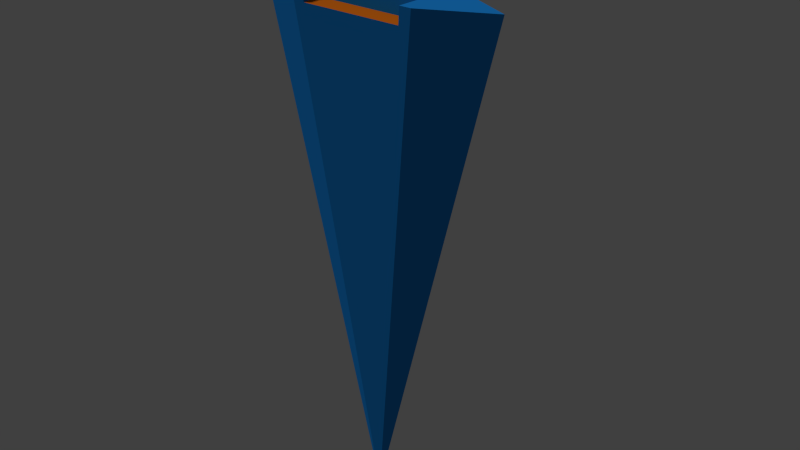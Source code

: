 # Source: simple_craft.blend  (saved by Blender 2.72.0; exported with 4.5.12 LTS)
import bpy
from mathutils import Matrix  # noqa: F401  (used for matrix-valued properties, if any)

bpy.ops.wm.read_factory_settings(use_empty=True)
scene = bpy.context.scene
scene.name = 'Scene'

# ---- collections
col_collection_1 = bpy.data.collections.new('Collection 1'); scene.collection.children.link(col_collection_1)

# ---- materials (node trees are filled in below, after node groups)
mat_engine = bpy.data.materials.new('Engine')
mat_engine.alpha_threshold = 0.0
mat_engine.use_transparent_shadow = False
mat_engine.diffuse_color = (0.8, 0.1744, 0.009366, 1.0)
mat_engine.specular_color = (1.0, 0.3643, 0.009005)
mat_engine.roughness = 0.5
mat_hull = bpy.data.materials.new('Hull')
mat_hull.alpha_threshold = 0.0
mat_hull.use_transparent_shadow = False
mat_hull.diffuse_color = (0.01603, 0.2728, 0.8, 1.0)
mat_hull.specular_color = (0.1124, 0.7081, 1.0)
mat_hull.roughness = 0.5

# ---- material node trees

# ---- world
world_world = bpy.data.worlds.new('World'); scene.world = world_world
world_world.color = (0.05088, 0.05088, 0.05088)
world_world.use_sun_shadow = False
world_world.sun_shadow_jitter_overblur = 0.0
world_world.cycles.sampling_method = 'MANUAL'
world_world.cycles.sample_map_resolution = 256

# ---- lights
light_sun = bpy.data.lights.new('Sun', 'SUN')
light_sun.transmission_factor = 0.0
light_sun.angle = 0.1993
light_sun.energy = 1.0
light_sun.shadow_buffer_clip_start = 0.5
light_sun.shadow_soft_size = 0.1
light_sun.shadow_cascade_max_distance = 1000.0
light_sun.cycles.use_multiple_importance_sampling = False

# ---- meshes
me_plane_001 = bpy.data.meshes.new('Plane.001')
me_plane_001.from_pydata([(-0.3961, -0.2421, 1.873), (0.3961, -0.2421, 1.873), (-0.4064, -0.08333, 1.873), (0.4064, -0.08333, 1.873)], [], [(0, 1, 3, 2)])
me_plane_001.materials.append(mat_engine)
me_plane_001.use_remesh_preserve_volume = False
me_plane_001.use_remesh_preserve_attributes = False
me_plane_001.use_mirror_vertex_groups = False
me_plane_001.update()
me_cone = bpy.data.meshes.new('Cone')
me_cone.from_pydata([(1.0, -1.53e-07, 2.0), (0.0, 1.748e-07, -2.0), (-8.742e-08, 0.75, 2.4), (-1.0, -1.808e-07, 2.0), (0.5, -0.25, 2.0), (-0.5, 0.25, 2.0), (0.5, 0.25, 2.0), (-0.5, -0.25, 2.0), (-6.557e-08, 0.375, 1.0), (-0.4651, -0.2325, 1.721), (0.4651, -0.2326, 1.721), (-0.4064, -0.08333, 1.873), (0.4064, -0.08333, 1.873), (-0.3805, -0.2325, 1.721), (0.3806, -0.2326, 1.721), (0.4091, -0.25, 2.0), (-0.4091, -0.25, 2.0), (0.3961, -0.2421, 1.873), (-0.3961, -0.2421, 1.873), (-0.4167, -0.08333, 2.0), (0.4167, -0.08333, 2.0)], [], [(8, 1, 3, 5), (1, 0, 4, 10), (6, 8, 2), (6, 2, 5), (2, 8, 5), (0, 1, 8, 6), (10, 14, 13, 9, 1), (3, 1, 9, 7), (10, 4, 15, 17, 14), (18, 16, 7, 9, 13), (14, 17, 18, 13), (6, 5, 3, 7, 16, 19, 20, 15, 4, 0), (20, 12, 17, 15), (19, 16, 18, 11), (11, 12, 20, 19)])
_uv = me_cone.uv_layers.new(name='UVMap')
_uv.uv.foreach_set('vector', [0.2584, 0.6959, 0.2585, -0.003251, 0.5146, 0.926, 0.3825, 0.9294, 0.7587, 0.00172, 0.9866, 0.8639, 0.8714, 0.8782, 0.8523, 0.8149, 0.1342, 0.9294, 0.2584, 0.6959, 0.2583, 0.8829, 0.1342, 0.9294, 0.2583, 0.8829, 0.3825, 0.9294, 0.2583, 0.8829, 0.2584, 0.6959, 0.3825, 0.9294, 0.002051, 0.9258, 0.2585, -0.003251, 0.2584, 0.6959, 0.1342, 0.9294, 0.8523, 0.8149, 0.8358, 0.8153, 0.6828, 0.8155, 0.6645, 0.8151, 0.7587, 0.00172, 0.5303, 0.8636, 0.7587, 0.00172, 0.6645, 0.8151, 0.6451, 0.8783, 0.8523, 0.8149, 0.8714, 0.8782, 0.8513, 0.8822, 0.8423, 0.8489, 0.8358, 0.8153, 0.6744, 0.8521, 0.6652, 0.8823, 0.6451, 0.8783, 0.6645, 0.8151, 0.6828, 0.8155, 0.8358, 0.8153, 0.8423, 0.8489, 0.6744, 0.8521, 0.6828, 0.8155, 0.8678, 0.998, 0.6525, 0.998, 0.5449, 0.9442, 0.6525, 0.8904, 0.6721, 0.8904, 0.6705, 0.9263, 0.8499, 0.9263, 0.8482, 0.8904, 0.8678, 0.8904, 0.9754, 0.9442, 0.8202, 0.9001, 0.8123, 0.8824, 0.8423, 0.8489, 0.8513, 0.8822, 0.6917, 0.8976, 0.6652, 0.8823, 0.6744, 0.8521, 0.6998, 0.8757, 0.6998, 0.8757, 0.8123, 0.8824, 0.8202, 0.9001, 0.6917, 0.8976])
me_cone.materials.append(None)
me_cone.use_remesh_preserve_volume = False
me_cone.use_remesh_preserve_attributes = False
me_cone.use_mirror_vertex_groups = False
me_cone.update()

# ---- objects
ob_engine = bpy.data.objects.new('Engine', me_plane_001)
ob_sun = bpy.data.objects.new('Sun', light_sun)
ob_ship = bpy.data.objects.new('Ship', me_cone)

# ---- transforms, parenting, visibility, modifiers, constraints
ob_engine.location = (0.0, 0.0, 0.0)
ob_engine.lineart.crease_threshold = 0.0
ob_sun.location = (-6.252, -0.991, 1.394)
ob_sun.rotation_euler = (0.04443, -0.4937, -5.889)
ob_sun.lineart.crease_threshold = 0.0
ob_ship.location = (0.0, 0.0, 0.0)
ob_ship.lineart.crease_threshold = 0.0
ob_ship.material_slots[0].link = 'OBJECT'; ob_ship.material_slots[0].material = mat_hull

# ---- collection membership
col_collection_1.objects.link(ob_engine)
col_collection_1.objects.link(ob_sun)
col_collection_1.objects.link(ob_ship)

# ---- scene / render settings (as saved in the file)
scene.frame_start = 1; scene.frame_end = 250; scene.frame_set(1)
scene.render.engine = 'BLENDER_EEVEE_NEXT'
scene.render.image_settings.file_format = 'BMP'
scene.render.resolution_percentage = 50
scene.render.dither_intensity = 0.0
scene.cycles.use_denoising = False
scene.cycles.samples = 10
scene.cycles.sampling_pattern = 'TABULATED_SOBOL'
scene.cycles.light_sampling_threshold = 0.0
scene.cycles.use_adaptive_sampling = False
scene.cycles.use_light_tree = False
scene.cycles.blur_glossy = 0.0
scene.cycles.pixel_filter_type = 'GAUSSIAN'
scene.cycles.sample_clamp_indirect = 0.0
scene.view_settings.view_transform = 'Standard'
bpy.context.view_layer.update()

# ---- added for rendering (the .blend has no active camera): camera
cam_auto = bpy.data.cameras.new('AutoCamera')
cam_auto.lens = 50.0
cam_auto.sensor_width = 36.0
cam_auto.clip_end = 1000.0
ob_auto_camera = bpy.data.objects.new('AutoCamera', cam_auto)
scene.collection.objects.link(ob_auto_camera)
ob_auto_camera.location = (4.56652, -5.22983, 3.85322)
ob_auto_camera.rotation_euler = (1.09748, -7.21219e-08, 0.694738)
scene.camera = ob_auto_camera
bpy.context.view_layer.update()
